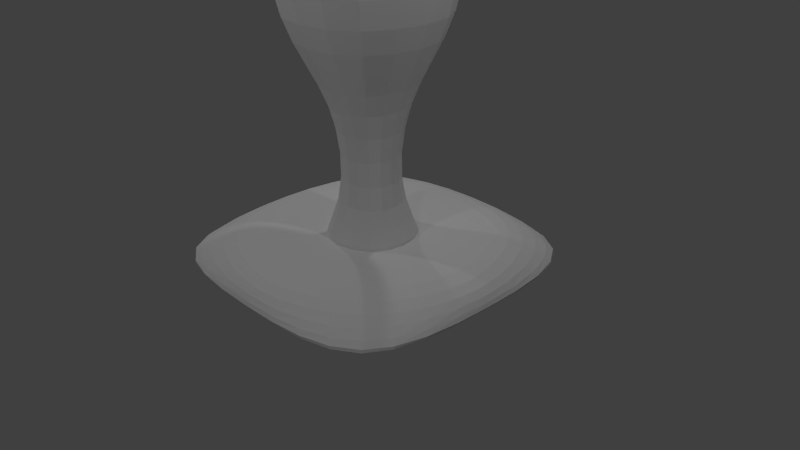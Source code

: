# Source: target.blend  (saved by Blender 2.76.0; exported with 4.5.12 LTS)
import bpy
from mathutils import Matrix  # noqa: F401  (used for matrix-valued properties, if any)

bpy.ops.wm.read_factory_settings(use_empty=True)
scene = bpy.context.scene
scene.name = 'Scene'

# ---- collections
col_collection_1 = bpy.data.collections.new('Collection 1'); scene.collection.children.link(col_collection_1)

# ---- materials (node trees are filled in below, after node groups)
mat_material = bpy.data.materials.new('Material')
mat_material.alpha_threshold = 0.0
mat_material.use_transparent_shadow = False
mat_material.roughness = 0.5
mat_material.line_color = (0.0, 0.0, 0.0, 1.0)

# ---- material node trees

# ---- world
world_world = bpy.data.worlds.new('World'); scene.world = world_world
world_world.color = (0.05088, 0.05088, 0.05088)
world_world.use_sun_shadow = False
world_world.sun_shadow_jitter_overblur = 0.0
world_world.cycles.sampling_method = 'MANUAL'
world_world.cycles.sample_map_resolution = 256

# ---- cameras
cam_camera = bpy.data.cameras.new('Camera')
cam_camera.clip_end = 100.0
cam_camera.lens = 35.0
cam_camera.sensor_width = 32.0
cam_camera.sensor_height = 18.0
cam_camera.ortho_scale = 7.314
cam_camera.dof.focus_distance = 0.0
cam_camera.dof.aperture_fstop = 128.0

# ---- lights
light_lamp_005 = bpy.data.lights.new('Lamp.005', 'POINT')
light_lamp_005.transmission_factor = 0.0
light_lamp_005.cutoff_distance = 30.0
light_lamp_005.energy = 100.0
light_lamp_005.shadow_buffer_clip_start = 1.001
light_lamp_005.shadow_soft_size = 0.1
light_lamp_005.shadow_maximum_resolution = 0.006
light_lamp_005.use_absolute_resolution = True
light_lamp_005.cycles.use_multiple_importance_sampling = False
light_lamp_004 = bpy.data.lights.new('Lamp.004', 'POINT')
light_lamp_004.transmission_factor = 0.0
light_lamp_004.cutoff_distance = 30.0
light_lamp_004.energy = 100.0
light_lamp_004.shadow_buffer_clip_start = 1.001
light_lamp_004.shadow_soft_size = 0.1
light_lamp_004.shadow_maximum_resolution = 0.006
light_lamp_004.use_absolute_resolution = True
light_lamp_004.cycles.use_multiple_importance_sampling = False
light_lamp_003 = bpy.data.lights.new('Lamp.003', 'POINT')
light_lamp_003.transmission_factor = 0.0
light_lamp_003.cutoff_distance = 30.0
light_lamp_003.energy = 100.0
light_lamp_003.shadow_buffer_clip_start = 1.001
light_lamp_003.shadow_soft_size = 0.1
light_lamp_003.shadow_maximum_resolution = 0.006
light_lamp_003.use_absolute_resolution = True
light_lamp_003.cycles.use_multiple_importance_sampling = False
light_lamp_002 = bpy.data.lights.new('Lamp.002', 'POINT')
light_lamp_002.transmission_factor = 0.0
light_lamp_002.cutoff_distance = 30.0
light_lamp_002.energy = 100.0
light_lamp_002.shadow_buffer_clip_start = 1.001
light_lamp_002.shadow_soft_size = 0.1
light_lamp_002.shadow_maximum_resolution = 0.006
light_lamp_002.use_absolute_resolution = True
light_lamp_002.cycles.use_multiple_importance_sampling = False
light_lamp_001 = bpy.data.lights.new('Lamp.001', 'POINT')
light_lamp_001.transmission_factor = 0.0
light_lamp_001.cutoff_distance = 30.0
light_lamp_001.energy = 100.0
light_lamp_001.shadow_buffer_clip_start = 1.001
light_lamp_001.shadow_soft_size = 0.1
light_lamp_001.shadow_maximum_resolution = 0.006
light_lamp_001.use_absolute_resolution = True
light_lamp_001.cycles.use_multiple_importance_sampling = False
light_lamp = bpy.data.lights.new('Lamp', 'POINT')
light_lamp.transmission_factor = 0.0
light_lamp.cutoff_distance = 30.0
light_lamp.energy = 100.0
light_lamp.shadow_buffer_clip_start = 1.001
light_lamp.shadow_soft_size = 0.1
light_lamp.shadow_maximum_resolution = 0.006
light_lamp.use_absolute_resolution = True
light_lamp.cycles.use_multiple_importance_sampling = False

# ---- meshes
me_cube = bpy.data.meshes.new('Cube')
me_cube.from_pydata([(1.0, 1.0, 0.0), (1.0, -1.0, 0.0), (-1.0, -1.0, 0.0), (-1.0, 1.0, 0.0), (0.424, 0.424, 2.113), (0.424, -0.424, 2.113), (-0.424, -0.424, 2.113), (-0.424, 0.424, 2.113), (0.8224, 0.8224, 5.098), (0.8224, -0.8224, 5.098), (-0.8224, -0.8224, 5.098), (-0.8224, 0.8224, 5.098), (1.234, -1.234, 4.562), (-1.234, -1.234, 4.562), (1.234, 1.234, 4.562), (-1.234, 1.234, 4.562), (0.3131, 0.3131, 0.6765), (0.3131, -0.3131, 0.6765), (-0.3131, -0.3131, 0.6765), (-0.3131, 0.3131, 0.6765), (-2.0, -2.0, 0.0), (-1.016, -1.016, 0.5751), (-2.0, 2.0, 0.0), (-1.016, 1.016, 0.5751), (2.0, -2.0, 0.0), (1.016, -1.016, 0.5751), (2.0, 2.0, 0.0), (1.016, 1.016, 0.5751), (-2.0, 0.0, 0.3), (-2.0, 0.0, 0.0), (2.0, 0.0, 0.3), (2.0, 0.0, 0.0), (0.0, 2.0, 0.3), (0.0, 2.0, 0.0), (0.0, -2.0, 0.3), (0.0, -2.0, 0.0), (0.0, 0.0, 0.3), (0.0, 0.0, 0.0), (-2.0, -2.0, 0.09286), (-2.0, 2.0, 0.09286), (2.0, 2.0, 0.09286), (2.0, -2.0, 0.09286), (2.0, 0.0, 0.09286), (-2.0, 0.0, 0.09286), (0.0, -2.0, 0.09286), (0.0, 2.0, 0.09286), (-1.183, -1.183, 3.022), (-1.183, 1.183, 3.022), (1.183, -1.183, 3.022), (1.183, 1.183, 3.022)], [], [(0, 1, 2, 3), (13, 12, 9, 10), (16, 4, 5, 17), (17, 5, 6, 18), (18, 6, 7, 19), (16, 0, 3, 19), (8, 11, 10, 9), (12, 14, 8, 9), (15, 13, 10, 11), (14, 15, 11, 8), (49, 47, 15, 14), (47, 46, 13, 15), (48, 49, 14, 12), (46, 48, 12, 13), (4, 16, 19, 7), (2, 18, 19, 3), (1, 17, 18, 2), (0, 16, 17, 1), (43, 39, 22, 29), (45, 40, 26, 33), (42, 41, 24, 31), (44, 38, 20, 35), (37, 33, 26, 31), (36, 32, 23, 28), (34, 36, 28, 21), (35, 37, 31, 24), (40, 42, 31, 26), (38, 43, 29, 20), (20, 29, 37, 35), (25, 30, 36, 34), (30, 27, 32, 36), (29, 22, 33, 37), (41, 44, 35, 24), (39, 45, 33, 22), (23, 32, 45, 39), (25, 34, 44, 41), (21, 28, 43, 38), (27, 30, 42, 40), (34, 21, 38, 44), (30, 25, 41, 42), (32, 27, 40, 45), (28, 23, 39, 43), (6, 5, 48, 46), (5, 4, 49, 48), (7, 6, 46, 47), (4, 7, 47, 49)])
_uv = me_cube.uv_layers.new(name='UVMap')
_uv.uv.foreach_set('vector', [0.1761, -0.3858, 0.3068, -0.1695, 0.1791, 0.03265, 0.04834, -0.1836, 0.5627, 0.6059, 0.643, 0.5154, 0.6597, 0.5707, 0.5849, 0.66, 0.4754, 0.04154, 0.56, 0.1788, 0.5178, 0.2797, 0.3909, 0.06267, 0.3909, 0.06267, 0.5178, 0.2797, 0.4634, 0.3765, 0.3087, 0.1399, 0.3087, 0.1399, 0.4634, 0.3765, 0.4035, 0.4666, 0.252, 0.2516, 0.2375, 0.3715, 0.1748, 0.455, 0.1389, 0.2497, 0.252, 0.2516, 0.7183, 0.696, 0.6435, 0.7853, 0.5849, 0.66, 0.6597, 0.5707, 0.643, 0.5154, 0.778, 0.4267, 0.7675, 0.5137, 0.6597, 0.5707, 0.4808, 0.7048, 0.5627, 0.6059, 0.5849, 0.66, 0.5099, 0.765, 0.3628, 0.8857, 0.4808, 0.7048, 0.5099, 0.765, 0.4306, 0.9168, 0.3009, 0.6912, 0.4337, 0.6123, 0.4808, 0.7048, 0.3628, 0.8857, 0.4337, 0.6123, 0.5156, 0.5277, 0.5627, 0.6059, 0.4808, 0.7048, 0.5921, 0.4291, 0.7054, 0.2239, 0.778, 0.4267, 0.643, 0.5154, 0.5156, 0.5277, 0.5921, 0.4291, 0.643, 0.5154, 0.5627, 0.6059, 0.3238, 0.5351, 0.2375, 0.3715, 0.252, 0.2516, 0.4035, 0.4666, 0.1791, 0.03265, 0.3087, 0.1399, 0.252, 0.2516, 0.1389, 0.2497, 0.3068, -0.1695, 0.3909, 0.06267, 0.3087, 0.1399, 0.1791, 0.03265, 0.563, -0.1524, 0.4754, 0.04154, 0.3909, 0.06267, 0.3068, -0.1695, 0.679, 0.6014, 0.6791, 0.3009, 0.6876, 0.3009, 0.6875, 0.6015, 0.496, 0.303, 0.3129, 0.3027, 0.3129, 0.2887, 0.496, 0.2891, 0.3142, 0.6033, 0.314, 0.9038, 0.3055, 0.9038, 0.3057, 0.6033, 0.4971, 0.9018, 0.6803, 0.9021, 0.6803, 0.9161, 0.4971, 0.9158, 0.4971, 1.216, 0.497, 1.517, 0.3139, 1.517, 0.314, 1.216, 0.4966, 0.6024, 0.4961, 0.3372, 0.5943, 0.441, 0.6581, 0.6016, 0.4971, 0.8676, 0.4966, 0.6024, 0.6581, 0.6016, 0.5949, 0.7628, 0.4971, 0.9158, 0.4971, 1.216, 0.314, 1.216, 0.314, 0.9159, 0.3129, 0.3027, 0.3142, 0.6033, 0.3057, 0.6033, 0.3055, 0.3027, 0.6803, 0.9021, 0.679, 0.6014, 0.6875, 0.6015, 0.6877, 0.902, 0.6803, 0.9161, 0.6802, 1.217, 0.4971, 1.216, 0.4971, 0.9158, 0.3989, 0.7637, 0.335, 0.6032, 0.4966, 0.6024, 0.4971, 0.8676, 0.335, 0.6032, 0.3983, 0.442, 0.4961, 0.3372, 0.4966, 0.6024, 0.6802, 1.217, 0.6801, 1.517, 0.497, 1.517, 0.4971, 1.216, 0.314, 0.9038, 0.4971, 0.9018, 0.4971, 0.9158, 0.314, 0.9159, 0.6791, 0.3009, 0.496, 0.303, 0.496, 0.2891, 0.6791, 0.2887, 0.5943, 0.441, 0.4961, 0.3372, 0.496, 0.303, 0.6791, 0.3009, 0.3989, 0.7637, 0.4971, 0.8676, 0.4971, 0.9018, 0.314, 0.9038, 0.5949, 0.7628, 0.6581, 0.6016, 0.679, 0.6014, 0.6803, 0.9021, 0.3983, 0.442, 0.335, 0.6032, 0.3142, 0.6033, 0.3129, 0.3027, 0.4971, 0.8676, 0.5949, 0.7628, 0.6803, 0.9021, 0.4971, 0.9018, 0.335, 0.6032, 0.3989, 0.7637, 0.314, 0.9038, 0.3142, 0.6033, 0.4961, 0.3372, 0.3983, 0.442, 0.3129, 0.3027, 0.496, 0.303, 0.6581, 0.6016, 0.5943, 0.441, 0.6791, 0.3009, 0.679, 0.6014, 0.4634, 0.3765, 0.5178, 0.2797, 0.5921, 0.4291, 0.5156, 0.5277, 0.5178, 0.2797, 0.56, 0.1788, 0.7054, 0.2239, 0.5921, 0.4291, 0.4035, 0.4666, 0.4634, 0.3765, 0.5156, 0.5277, 0.4337, 0.6123, 0.3238, 0.5351, 0.4035, 0.4666, 0.4337, 0.6123, 0.3009, 0.6912])
me_cube.materials.append(mat_material)
me_cube.use_remesh_preserve_volume = False
me_cube.use_remesh_preserve_attributes = False
me_cube.use_mirror_vertex_groups = False
me_cube.update()

# ---- objects
ob_lamp_005 = bpy.data.objects.new('Lamp.005', light_lamp_005)
ob_lamp_004 = bpy.data.objects.new('Lamp.004', light_lamp_004)
ob_lamp_003 = bpy.data.objects.new('Lamp.003', light_lamp_003)
ob_lamp_002 = bpy.data.objects.new('Lamp.002', light_lamp_002)
ob_lamp_001 = bpy.data.objects.new('Lamp.001', light_lamp_001)
ob_cube = bpy.data.objects.new('Cube', me_cube)
ob_lamp = bpy.data.objects.new('Lamp', light_lamp)
ob_camera = bpy.data.objects.new('Camera', cam_camera)

# ---- transforms, parenting, visibility, modifiers, constraints
ob_lamp_005.location = (-0.1798, 2.555, 5.904)
ob_lamp_005.rotation_euler = (0.6503, 0.05522, 1.866)
ob_lamp_005.lock_rotations_4d = False
ob_lamp_005.empty_display_type = 'ARROWS'
ob_lamp_005.color = (0.0, 0.0, 0.0, 0.0)
ob_lamp_005.lineart.crease_threshold = 0.0
ob_lamp_004.location = (-4.9, 2.555, 5.904)
ob_lamp_004.rotation_euler = (0.6503, 0.05522, 1.866)
ob_lamp_004.lock_rotations_4d = False
ob_lamp_004.empty_display_type = 'ARROWS'
ob_lamp_004.color = (0.0, 0.0, 0.0, 0.0)
ob_lamp_004.lineart.crease_threshold = 0.0
ob_lamp_003.location = (-4.9, -1.932, 5.904)
ob_lamp_003.rotation_euler = (0.6503, 0.05522, 1.866)
ob_lamp_003.lock_rotations_4d = False
ob_lamp_003.empty_display_type = 'ARROWS'
ob_lamp_003.color = (0.0, 0.0, 0.0, 0.0)
ob_lamp_003.lineart.crease_threshold = 0.0
ob_lamp_002.location = (0.03569, -6.091, 5.904)
ob_lamp_002.rotation_euler = (0.6503, 0.05522, 1.866)
ob_lamp_002.lock_rotations_4d = False
ob_lamp_002.empty_display_type = 'ARROWS'
ob_lamp_002.color = (0.0, 0.0, 0.0, 0.0)
ob_lamp_002.lineart.crease_threshold = 0.0
ob_lamp_001.location = (4.076, -6.091, 5.904)
ob_lamp_001.rotation_euler = (0.6503, 0.05522, 1.866)
ob_lamp_001.lock_rotations_4d = False
ob_lamp_001.empty_display_type = 'ARROWS'
ob_lamp_001.color = (0.0, 0.0, 0.0, 0.0)
ob_lamp_001.lineart.crease_threshold = 0.0
ob_cube.location = (0.0, 0.0, 0.0)
ob_cube.lock_rotations_4d = False
ob_cube.empty_display_type = 'ARROWS'
ob_cube.lineart.crease_threshold = 0.0
_m = ob_cube.modifiers.new('Subsurf', 'SUBSURF')
_m.uv_smooth = 'PRESERVE_CORNERS'
_m.quality = 2
_m.levels = 2
_m.show_only_control_edges = False
ob_lamp.location = (4.076, 1.005, 5.904)
ob_lamp.rotation_euler = (0.6503, 0.05522, 1.866)
ob_lamp.lock_rotations_4d = False
ob_lamp.empty_display_type = 'ARROWS'
ob_lamp.color = (0.0, 0.0, 0.0, 0.0)
ob_lamp.lineart.crease_threshold = 0.0
ob_camera.location = (7.481, -6.508, 5.344)
ob_camera.rotation_euler = (1.109, 0.01082, 0.8149)
ob_camera.lock_rotations_4d = False
ob_camera.empty_display_type = 'ARROWS'
ob_camera.color = (0.0, 0.0, 0.0, 0.0)
ob_camera.display_type = 'WIRE'
ob_camera.lineart.crease_threshold = 0.0

# ---- collection membership
col_collection_1.objects.link(ob_lamp_005)
col_collection_1.objects.link(ob_lamp_004)
col_collection_1.objects.link(ob_lamp_003)
col_collection_1.objects.link(ob_lamp_002)
col_collection_1.objects.link(ob_lamp_001)
col_collection_1.objects.link(ob_cube)
col_collection_1.objects.link(ob_lamp)
col_collection_1.objects.link(ob_camera)

# ---- scene / render settings (as saved in the file)
scene.camera = ob_camera
scene.frame_start = 1; scene.frame_end = 250; scene.frame_set(1)
scene.render.engine = 'BLENDER_EEVEE_NEXT'
scene.render.resolution_percentage = 50
scene.render.dither_intensity = 0.0
scene.cycles.use_denoising = False
scene.cycles.samples = 10
scene.cycles.sampling_pattern = 'TABULATED_SOBOL'
scene.cycles.light_sampling_threshold = 0.0
scene.cycles.use_adaptive_sampling = False
scene.cycles.use_light_tree = False
scene.cycles.blur_glossy = 0.0
scene.cycles.pixel_filter_type = 'GAUSSIAN'
scene.cycles.sample_clamp_indirect = 0.0
scene.view_settings.view_transform = 'Standard'
bpy.context.view_layer.update()
